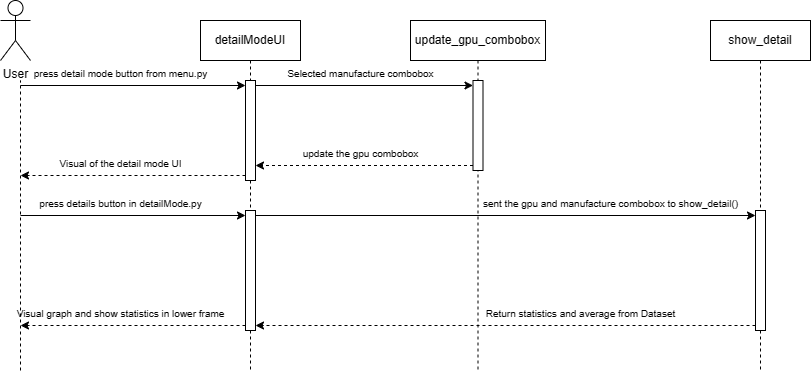

The diagram above was exported from draw.io. Its source (the exported page's mxGraphModel, read from the mxfile embedded in the PNG):
<mxGraphModel dx="1155" dy="654" grid="1" gridSize="10" guides="1" tooltips="1" connect="1" arrows="1" fold="1" page="1" pageScale="1" pageWidth="850" pageHeight="1100" math="0" shadow="0">
  <root>
    <mxCell id="0" />
    <mxCell id="1" parent="0" />
    <mxCell id="kYdLS0oLT05gfFRA5M4K-1" value="User" style="shape=umlActor;verticalLabelPosition=bottom;verticalAlign=top;html=1;" vertex="1" parent="1">
      <mxGeometry x="40" y="70" width="30" height="60" as="geometry" />
    </mxCell>
    <mxCell id="kYdLS0oLT05gfFRA5M4K-7" value="detailModeUI" style="shape=umlLifeline;perimeter=lifelinePerimeter;whiteSpace=wrap;html=1;container=1;dropTarget=0;collapsible=0;recursiveResize=0;outlineConnect=0;portConstraint=eastwest;newEdgeStyle={&quot;curved&quot;:0,&quot;rounded&quot;:0};" vertex="1" parent="1">
      <mxGeometry x="240" y="90" width="100" height="350" as="geometry" />
    </mxCell>
    <mxCell id="kYdLS0oLT05gfFRA5M4K-13" value="" style="html=1;points=[[0,0,0,0,5],[0,1,0,0,-5],[1,0,0,0,5],[1,1,0,0,-5]];perimeter=orthogonalPerimeter;outlineConnect=0;targetShapes=umlLifeline;portConstraint=eastwest;newEdgeStyle={&quot;curved&quot;:0,&quot;rounded&quot;:0};" vertex="1" parent="kYdLS0oLT05gfFRA5M4K-7">
      <mxGeometry x="45" y="60" width="10" height="100" as="geometry" />
    </mxCell>
    <mxCell id="kYdLS0oLT05gfFRA5M4K-29" value="" style="html=1;points=[[0,0,0,0,5],[0,1,0,0,-5],[1,0,0,0,5],[1,1,0,0,-5]];perimeter=orthogonalPerimeter;outlineConnect=0;targetShapes=umlLifeline;portConstraint=eastwest;newEdgeStyle={&quot;curved&quot;:0,&quot;rounded&quot;:0};" vertex="1" parent="kYdLS0oLT05gfFRA5M4K-7">
      <mxGeometry x="45" y="190" width="10" height="120" as="geometry" />
    </mxCell>
    <mxCell id="kYdLS0oLT05gfFRA5M4K-11" value="update_gpu_combobox" style="shape=umlLifeline;perimeter=lifelinePerimeter;whiteSpace=wrap;html=1;container=1;dropTarget=0;collapsible=0;recursiveResize=0;outlineConnect=0;portConstraint=eastwest;newEdgeStyle={&quot;curved&quot;:0,&quot;rounded&quot;:0};" vertex="1" parent="1">
      <mxGeometry x="450" y="90" width="135" height="350" as="geometry" />
    </mxCell>
    <mxCell id="kYdLS0oLT05gfFRA5M4K-12" value="" style="html=1;points=[[0,0,0,0,5],[0,1,0,0,-5],[1,0,0,0,5],[1,1,0,0,-5]];perimeter=orthogonalPerimeter;outlineConnect=0;targetShapes=umlLifeline;portConstraint=eastwest;newEdgeStyle={&quot;curved&quot;:0,&quot;rounded&quot;:0};" vertex="1" parent="kYdLS0oLT05gfFRA5M4K-11">
      <mxGeometry x="62.5" y="60" width="10" height="90" as="geometry" />
    </mxCell>
    <mxCell id="kYdLS0oLT05gfFRA5M4K-17" value="" style="endArrow=classic;html=1;rounded=0;entryX=0;entryY=0;entryDx=0;entryDy=5;entryPerimeter=0;exitX=1;exitY=0;exitDx=0;exitDy=5;exitPerimeter=0;" edge="1" parent="1" source="kYdLS0oLT05gfFRA5M4K-13" target="kYdLS0oLT05gfFRA5M4K-12">
      <mxGeometry width="50" height="50" relative="1" as="geometry">
        <mxPoint x="350" y="200" as="sourcePoint" />
        <mxPoint x="400" y="150" as="targetPoint" />
      </mxGeometry>
    </mxCell>
    <mxCell id="kYdLS0oLT05gfFRA5M4K-18" value="" style="endArrow=classic;html=1;rounded=0;exitX=0;exitY=1;exitDx=0;exitDy=-5;exitPerimeter=0;dashed=1;" edge="1" parent="1" source="kYdLS0oLT05gfFRA5M4K-12" target="kYdLS0oLT05gfFRA5M4K-13">
      <mxGeometry width="50" height="50" relative="1" as="geometry">
        <mxPoint x="350" y="270" as="sourcePoint" />
        <mxPoint x="370" y="210" as="targetPoint" />
      </mxGeometry>
    </mxCell>
    <mxCell id="kYdLS0oLT05gfFRA5M4K-19" value="&lt;font style=&quot;font-size: 10px;&quot;&gt;Selected manufacture combobox&lt;/font&gt;" style="text;align=center;fontStyle=0;verticalAlign=middle;spacingLeft=3;spacingRight=3;strokeColor=none;rotatable=0;points=[[0,0.5],[1,0.5]];portConstraint=eastwest;html=1;" vertex="1" parent="1">
      <mxGeometry x="360" y="130" width="80" height="26" as="geometry" />
    </mxCell>
    <mxCell id="kYdLS0oLT05gfFRA5M4K-20" value="&lt;span style=&quot;font-size: 10px;&quot;&gt;update the gpu combobox&lt;/span&gt;" style="text;align=center;fontStyle=0;verticalAlign=middle;spacingLeft=3;spacingRight=3;strokeColor=none;rotatable=0;points=[[0,0.5],[1,0.5]];portConstraint=eastwest;html=1;" vertex="1" parent="1">
      <mxGeometry x="360" y="210" width="80" height="26" as="geometry" />
    </mxCell>
    <mxCell id="kYdLS0oLT05gfFRA5M4K-23" value="show_detail" style="shape=umlLifeline;perimeter=lifelinePerimeter;whiteSpace=wrap;html=1;container=1;dropTarget=0;collapsible=0;recursiveResize=0;outlineConnect=0;portConstraint=eastwest;newEdgeStyle={&quot;curved&quot;:0,&quot;rounded&quot;:0};" vertex="1" parent="1">
      <mxGeometry x="750" y="90" width="100" height="350" as="geometry" />
    </mxCell>
    <mxCell id="kYdLS0oLT05gfFRA5M4K-24" value="" style="html=1;points=[[0,0,0,0,5],[0,1,0,0,-5],[1,0,0,0,5],[1,1,0,0,-5]];perimeter=orthogonalPerimeter;outlineConnect=0;targetShapes=umlLifeline;portConstraint=eastwest;newEdgeStyle={&quot;curved&quot;:0,&quot;rounded&quot;:0};" vertex="1" parent="kYdLS0oLT05gfFRA5M4K-23">
      <mxGeometry x="45" y="190" width="10" height="120" as="geometry" />
    </mxCell>
    <mxCell id="kYdLS0oLT05gfFRA5M4K-25" value="" style="endArrow=classic;html=1;rounded=0;entryX=0;entryY=0;entryDx=0;entryDy=5;entryPerimeter=0;" edge="1" parent="1" target="kYdLS0oLT05gfFRA5M4K-13">
      <mxGeometry width="50" height="50" relative="1" as="geometry">
        <mxPoint x="60" y="155" as="sourcePoint" />
        <mxPoint x="259.5" y="156" as="targetPoint" />
      </mxGeometry>
    </mxCell>
    <mxCell id="kYdLS0oLT05gfFRA5M4K-26" value="" style="endArrow=classic;html=1;rounded=0;dashed=1;exitX=0;exitY=1;exitDx=0;exitDy=-5;exitPerimeter=0;" edge="1" parent="1" source="kYdLS0oLT05gfFRA5M4K-13">
      <mxGeometry width="50" height="50" relative="1" as="geometry">
        <mxPoint x="250" y="240" as="sourcePoint" />
        <mxPoint x="60" y="245" as="targetPoint" />
      </mxGeometry>
    </mxCell>
    <mxCell id="kYdLS0oLT05gfFRA5M4K-27" value="&lt;font style=&quot;font-size: 10px;&quot;&gt;press detail mode button from menu.py&lt;/font&gt;" style="text;align=center;fontStyle=0;verticalAlign=middle;spacingLeft=3;spacingRight=3;strokeColor=none;rotatable=0;points=[[0,0.5],[1,0.5]];portConstraint=eastwest;html=1;" vertex="1" parent="1">
      <mxGeometry x="120" y="130" width="80" height="26" as="geometry" />
    </mxCell>
    <mxCell id="kYdLS0oLT05gfFRA5M4K-28" value="&lt;span style=&quot;font-size: 10px;&quot;&gt;Visual of the detail mode UI&lt;/span&gt;" style="text;align=center;fontStyle=0;verticalAlign=middle;spacingLeft=3;spacingRight=3;strokeColor=none;rotatable=0;points=[[0,0.5],[1,0.5]];portConstraint=eastwest;html=1;" vertex="1" parent="1">
      <mxGeometry x="120" y="220" width="80" height="26" as="geometry" />
    </mxCell>
    <mxCell id="kYdLS0oLT05gfFRA5M4K-30" value="" style="endArrow=none;dashed=1;html=1;rounded=0;" edge="1" parent="1">
      <mxGeometry width="50" height="50" relative="1" as="geometry">
        <mxPoint x="60" y="440" as="sourcePoint" />
        <mxPoint x="60" y="150" as="targetPoint" />
      </mxGeometry>
    </mxCell>
    <mxCell id="kYdLS0oLT05gfFRA5M4K-31" value="" style="endArrow=classic;html=1;rounded=0;entryX=0;entryY=0;entryDx=0;entryDy=5;entryPerimeter=0;" edge="1" parent="1" source="kYdLS0oLT05gfFRA5M4K-29" target="kYdLS0oLT05gfFRA5M4K-24">
      <mxGeometry width="50" height="50" relative="1" as="geometry">
        <mxPoint x="300.00222222222226" y="290" as="sourcePoint" />
        <mxPoint x="409.78" y="290" as="targetPoint" />
      </mxGeometry>
    </mxCell>
    <mxCell id="kYdLS0oLT05gfFRA5M4K-32" value="" style="endArrow=classic;html=1;rounded=0;exitX=0;exitY=1;exitDx=0;exitDy=-5;exitPerimeter=0;dashed=1;" edge="1" parent="1" source="kYdLS0oLT05gfFRA5M4K-24" target="kYdLS0oLT05gfFRA5M4K-29">
      <mxGeometry width="50" height="50" relative="1" as="geometry">
        <mxPoint x="450" y="440" as="sourcePoint" />
        <mxPoint x="500" y="390" as="targetPoint" />
      </mxGeometry>
    </mxCell>
    <mxCell id="kYdLS0oLT05gfFRA5M4K-33" value="" style="endArrow=classic;html=1;rounded=0;exitX=0;exitY=1;exitDx=0;exitDy=-5;exitPerimeter=0;dashed=1;" edge="1" parent="1" source="kYdLS0oLT05gfFRA5M4K-29">
      <mxGeometry width="50" height="50" relative="1" as="geometry">
        <mxPoint x="130" y="440" as="sourcePoint" />
        <mxPoint x="60" y="395" as="targetPoint" />
      </mxGeometry>
    </mxCell>
    <mxCell id="kYdLS0oLT05gfFRA5M4K-34" value="" style="endArrow=classic;html=1;rounded=0;entryX=0;entryY=0;entryDx=0;entryDy=5;entryPerimeter=0;" edge="1" parent="1" target="kYdLS0oLT05gfFRA5M4K-29">
      <mxGeometry width="50" height="50" relative="1" as="geometry">
        <mxPoint x="60" y="285" as="sourcePoint" />
        <mxPoint x="180" y="280" as="targetPoint" />
      </mxGeometry>
    </mxCell>
    <mxCell id="kYdLS0oLT05gfFRA5M4K-35" value="&lt;span style=&quot;font-size: 10px;&quot;&gt;press details button in detailMode.py&lt;/span&gt;" style="text;align=center;fontStyle=0;verticalAlign=middle;spacingLeft=3;spacingRight=3;strokeColor=none;rotatable=0;points=[[0,0.5],[1,0.5]];portConstraint=eastwest;html=1;" vertex="1" parent="1">
      <mxGeometry x="120" y="260" width="80" height="26" as="geometry" />
    </mxCell>
    <mxCell id="kYdLS0oLT05gfFRA5M4K-36" value="&lt;span style=&quot;font-size: 10px;&quot;&gt;sent the gpu and manufacture combobox to show_detail()&lt;/span&gt;" style="text;align=center;fontStyle=0;verticalAlign=middle;spacingLeft=3;spacingRight=3;strokeColor=none;rotatable=0;points=[[0,0.5],[1,0.5]];portConstraint=eastwest;html=1;" vertex="1" parent="1">
      <mxGeometry x="610" y="260" width="80" height="26" as="geometry" />
    </mxCell>
    <mxCell id="kYdLS0oLT05gfFRA5M4K-37" value="&lt;span style=&quot;font-size: 10px;&quot;&gt;Return statistics and average from Dataset&lt;/span&gt;" style="text;align=center;fontStyle=0;verticalAlign=middle;spacingLeft=3;spacingRight=3;strokeColor=none;rotatable=0;points=[[0,0.5],[1,0.5]];portConstraint=eastwest;html=1;" vertex="1" parent="1">
      <mxGeometry x="580" y="370" width="80" height="26" as="geometry" />
    </mxCell>
    <mxCell id="kYdLS0oLT05gfFRA5M4K-38" value="&lt;span style=&quot;font-size: 10px;&quot;&gt;Visual graph and show statistics in lower frame&lt;/span&gt;" style="text;align=center;fontStyle=0;verticalAlign=middle;spacingLeft=3;spacingRight=3;strokeColor=none;rotatable=0;points=[[0,0.5],[1,0.5]];portConstraint=eastwest;html=1;" vertex="1" parent="1">
      <mxGeometry x="120" y="370" width="80" height="26" as="geometry" />
    </mxCell>
  </root>
</mxGraphModel>